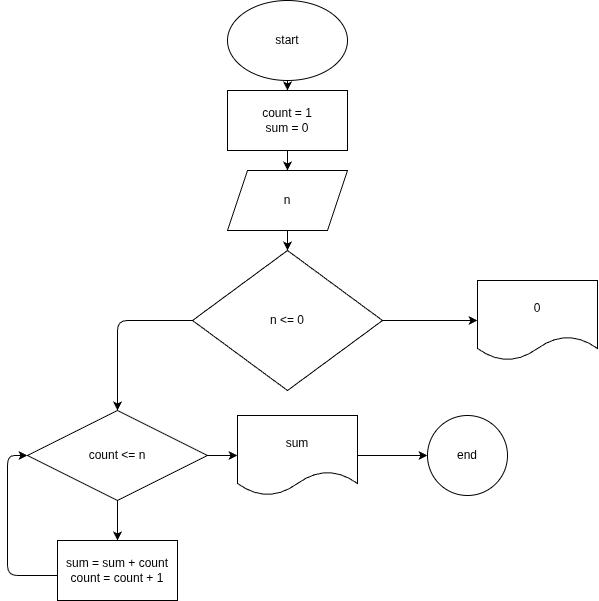

The diagram above was exported from draw.io. Its source (the exported page's mxGraphModel, read from the mxfile embedded in the PNG):
<mxGraphModel dx="710" dy="359" grid="1" gridSize="10" guides="1" tooltips="1" connect="1" arrows="1" fold="1" page="1" pageScale="1" pageWidth="827" pageHeight="1169" math="0" shadow="0">
  <root>
    <mxCell id="0" />
    <mxCell id="1" parent="0" />
    <mxCell id="4" value="" style="edgeStyle=none;html=1;" edge="1" parent="1" target="3">
      <mxGeometry relative="1" as="geometry">
        <mxPoint x="330" y="170" as="sourcePoint" />
      </mxGeometry>
    </mxCell>
    <mxCell id="18" value="" style="edgeStyle=none;html=1;" edge="1" parent="1" source="2" target="17">
      <mxGeometry relative="1" as="geometry" />
    </mxCell>
    <mxCell id="2" value="start" style="ellipse;whiteSpace=wrap;html=1;" vertex="1" parent="1">
      <mxGeometry x="270" y="20" width="120" height="80" as="geometry" />
    </mxCell>
    <mxCell id="6" value="" style="edgeStyle=none;html=1;" edge="1" parent="1" source="3">
      <mxGeometry relative="1" as="geometry">
        <mxPoint x="330" y="270" as="targetPoint" />
      </mxGeometry>
    </mxCell>
    <mxCell id="3" value="n" style="shape=parallelogram;perimeter=parallelogramPerimeter;whiteSpace=wrap;html=1;fixedSize=1;" vertex="1" parent="1">
      <mxGeometry x="270" y="190" width="120" height="60" as="geometry" />
    </mxCell>
    <mxCell id="17" value="count = 1&lt;div&gt;sum = 0&lt;/div&gt;" style="whiteSpace=wrap;html=1;" vertex="1" parent="1">
      <mxGeometry x="270" y="110" width="120" height="60" as="geometry" />
    </mxCell>
    <mxCell id="28" value="" style="edgeStyle=none;html=1;" edge="1" parent="1" source="26" target="27">
      <mxGeometry relative="1" as="geometry" />
    </mxCell>
    <mxCell id="39" style="edgeStyle=none;html=1;exitX=0;exitY=0.5;exitDx=0;exitDy=0;entryX=0.5;entryY=0;entryDx=0;entryDy=0;" edge="1" parent="1" source="26" target="31">
      <mxGeometry relative="1" as="geometry">
        <Array as="points">
          <mxPoint x="160" y="340" />
        </Array>
      </mxGeometry>
    </mxCell>
    <mxCell id="26" value="n &amp;lt;= 0" style="rhombus;whiteSpace=wrap;html=1;" vertex="1" parent="1">
      <mxGeometry x="235" y="270" width="190" height="140" as="geometry" />
    </mxCell>
    <mxCell id="27" value="0" style="shape=document;whiteSpace=wrap;html=1;boundedLbl=1;" vertex="1" parent="1">
      <mxGeometry x="520" y="300" width="120" height="80" as="geometry" />
    </mxCell>
    <mxCell id="29" value="" style="edgeStyle=none;html=1;" edge="1" parent="1" source="31">
      <mxGeometry relative="1" as="geometry">
        <mxPoint x="160" y="560" as="targetPoint" />
      </mxGeometry>
    </mxCell>
    <mxCell id="30" value="" style="edgeStyle=none;html=1;" edge="1" parent="1" source="31" target="38">
      <mxGeometry relative="1" as="geometry" />
    </mxCell>
    <mxCell id="31" value="count &amp;lt;= n" style="rhombus;whiteSpace=wrap;html=1;" vertex="1" parent="1">
      <mxGeometry x="70" y="430" width="180" height="90" as="geometry" />
    </mxCell>
    <mxCell id="33" value="&lt;div&gt;sum = sum + count&lt;/div&gt;&lt;div&gt;count = count + 1&lt;/div&gt;" style="whiteSpace=wrap;html=1;" vertex="1" parent="1">
      <mxGeometry x="100" y="560" width="120" height="60" as="geometry" />
    </mxCell>
    <mxCell id="34" style="edgeStyle=none;html=1;exitX=0;exitY=0.5;exitDx=0;exitDy=0;entryX=0;entryY=0.5;entryDx=0;entryDy=0;" edge="1" parent="1" target="31">
      <mxGeometry relative="1" as="geometry">
        <Array as="points">
          <mxPoint x="50" y="595" />
          <mxPoint x="50" y="475" />
        </Array>
        <mxPoint x="100" y="595" as="sourcePoint" />
        <mxPoint x="70" y="310" as="targetPoint" />
      </mxGeometry>
    </mxCell>
    <mxCell id="36" value="end" style="ellipse;whiteSpace=wrap;html=1;" vertex="1" parent="1">
      <mxGeometry x="470" y="435" width="80" height="80" as="geometry" />
    </mxCell>
    <mxCell id="37" value="" style="edgeStyle=none;html=1;" edge="1" parent="1" source="38" target="36">
      <mxGeometry relative="1" as="geometry" />
    </mxCell>
    <mxCell id="38" value="sum" style="shape=document;whiteSpace=wrap;html=1;boundedLbl=1;" vertex="1" parent="1">
      <mxGeometry x="280" y="435" width="120" height="80" as="geometry" />
    </mxCell>
  </root>
</mxGraphModel>